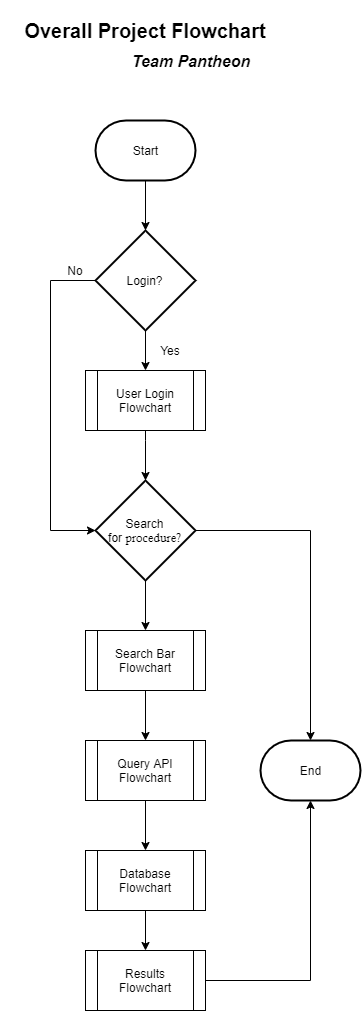

The diagram above was exported from draw.io. Its source (the exported page's mxGraphModel, read from the mxfile embedded in the PNG):
<mxGraphModel dx="1408" dy="808" grid="1" gridSize="10" guides="1" tooltips="1" connect="1" arrows="1" fold="1" page="1" pageScale="1" pageWidth="850" pageHeight="1100" math="0" shadow="0">
  <root>
    <mxCell id="0" />
    <mxCell id="1" parent="0" />
    <mxCell id="2" style="edgeStyle=orthogonalEdgeStyle;rounded=0;orthogonalLoop=1;jettySize=auto;html=1;entryX=0.5;entryY=0;entryDx=0;entryDy=0;entryPerimeter=0;" edge="1" source="3" target="6" parent="1">
      <mxGeometry relative="1" as="geometry" />
    </mxCell>
    <mxCell id="3" value="Start" style="strokeWidth=2;html=1;shape=mxgraph.flowchart.terminator;whiteSpace=wrap;" vertex="1" parent="1">
      <mxGeometry x="365" y="150" width="100" height="60" as="geometry" />
    </mxCell>
    <mxCell id="4" style="edgeStyle=orthogonalEdgeStyle;rounded=0;orthogonalLoop=1;jettySize=auto;html=1;entryX=0.5;entryY=0;entryDx=0;entryDy=0;" edge="1" source="6" target="11" parent="1">
      <mxGeometry relative="1" as="geometry" />
    </mxCell>
    <mxCell id="5" style="edgeStyle=orthogonalEdgeStyle;rounded=0;orthogonalLoop=1;jettySize=auto;html=1;entryX=0;entryY=0.5;entryDx=0;entryDy=0;entryPerimeter=0;" edge="1" source="6" target="10" parent="1">
      <mxGeometry relative="1" as="geometry">
        <mxPoint x="300" y="600" as="targetPoint" />
        <Array as="points">
          <mxPoint x="320" y="310" />
          <mxPoint x="320" y="560" />
        </Array>
      </mxGeometry>
    </mxCell>
    <mxCell id="6" value="Login?" style="strokeWidth=2;html=1;shape=mxgraph.flowchart.decision;whiteSpace=wrap;" vertex="1" parent="1">
      <mxGeometry x="365" y="260" width="100" height="100" as="geometry" />
    </mxCell>
    <mxCell id="7" style="edgeStyle=orthogonalEdgeStyle;rounded=0;orthogonalLoop=1;jettySize=auto;html=1;entryX=0.5;entryY=0;entryDx=0;entryDy=0;entryPerimeter=0;" edge="1" source="11" target="10" parent="1">
      <mxGeometry relative="1" as="geometry">
        <mxPoint x="425" y="390" as="sourcePoint" />
        <Array as="points">
          <mxPoint x="415" y="470" />
          <mxPoint x="415" y="470" />
        </Array>
      </mxGeometry>
    </mxCell>
    <mxCell id="8" style="edgeStyle=orthogonalEdgeStyle;rounded=0;orthogonalLoop=1;jettySize=auto;html=1;entryX=0.5;entryY=0;entryDx=0;entryDy=0;" edge="1" source="10" target="15" parent="1">
      <mxGeometry relative="1" as="geometry" />
    </mxCell>
    <mxCell id="9" style="edgeStyle=orthogonalEdgeStyle;rounded=0;orthogonalLoop=1;jettySize=auto;html=1;" edge="1" source="10" target="22" parent="1">
      <mxGeometry relative="1" as="geometry" />
    </mxCell>
    <mxCell id="10" value="&lt;font style=&quot;font-size: 12px&quot;&gt;Search for&amp;nbsp;&lt;span style=&quot;line-height: 107% ; font-family: &amp;#34;calisto mt&amp;#34; , serif&quot;&gt;procedure?&lt;/span&gt;&lt;/font&gt;" style="strokeWidth=2;html=1;shape=mxgraph.flowchart.decision;whiteSpace=wrap;" vertex="1" parent="1">
      <mxGeometry x="365" y="510" width="100" height="100" as="geometry" />
    </mxCell>
    <mxCell id="11" value="User Login Flowchart" style="shape=process;whiteSpace=wrap;html=1;backgroundOutline=1;" vertex="1" parent="1">
      <mxGeometry x="355" y="400" width="120" height="60" as="geometry" />
    </mxCell>
    <mxCell id="12" value="No" style="text;html=1;strokeColor=none;fillColor=none;align=center;verticalAlign=middle;whiteSpace=wrap;rounded=0;" vertex="1" parent="1">
      <mxGeometry x="325" y="290" width="40" height="20" as="geometry" />
    </mxCell>
    <mxCell id="13" value="Yes" style="text;html=1;strokeColor=none;fillColor=none;align=center;verticalAlign=middle;whiteSpace=wrap;rounded=0;" vertex="1" parent="1">
      <mxGeometry x="420" y="370" width="40" height="20" as="geometry" />
    </mxCell>
    <mxCell id="14" style="edgeStyle=orthogonalEdgeStyle;rounded=0;orthogonalLoop=1;jettySize=auto;html=1;entryX=0.5;entryY=0;entryDx=0;entryDy=0;" edge="1" source="15" target="17" parent="1">
      <mxGeometry relative="1" as="geometry" />
    </mxCell>
    <mxCell id="15" value="Search Bar Flowchart" style="shape=process;whiteSpace=wrap;html=1;backgroundOutline=1;" vertex="1" parent="1">
      <mxGeometry x="355" y="660" width="120" height="60" as="geometry" />
    </mxCell>
    <mxCell id="16" style="edgeStyle=orthogonalEdgeStyle;rounded=0;orthogonalLoop=1;jettySize=auto;html=1;entryX=0.5;entryY=0;entryDx=0;entryDy=0;" edge="1" source="17" target="19" parent="1">
      <mxGeometry relative="1" as="geometry" />
    </mxCell>
    <mxCell id="17" value="Query API Flowchart" style="shape=process;whiteSpace=wrap;html=1;backgroundOutline=1;" vertex="1" parent="1">
      <mxGeometry x="355" y="770" width="120" height="60" as="geometry" />
    </mxCell>
    <mxCell id="18" style="edgeStyle=orthogonalEdgeStyle;rounded=0;orthogonalLoop=1;jettySize=auto;html=1;entryX=0.5;entryY=0;entryDx=0;entryDy=0;" edge="1" source="19" target="21" parent="1">
      <mxGeometry relative="1" as="geometry" />
    </mxCell>
    <mxCell id="19" value="Database Flowchart" style="shape=process;whiteSpace=wrap;html=1;backgroundOutline=1;" vertex="1" parent="1">
      <mxGeometry x="355" y="880" width="120" height="60" as="geometry" />
    </mxCell>
    <mxCell id="20" style="edgeStyle=orthogonalEdgeStyle;rounded=0;orthogonalLoop=1;jettySize=auto;html=1;entryX=0.5;entryY=1;entryDx=0;entryDy=0;entryPerimeter=0;" edge="1" source="21" target="22" parent="1">
      <mxGeometry relative="1" as="geometry" />
    </mxCell>
    <mxCell id="21" value="Results Flowchart" style="shape=process;whiteSpace=wrap;html=1;backgroundOutline=1;" vertex="1" parent="1">
      <mxGeometry x="355" y="980" width="120" height="60" as="geometry" />
    </mxCell>
    <mxCell id="22" value="End" style="strokeWidth=2;html=1;shape=mxgraph.flowchart.terminator;whiteSpace=wrap;" vertex="1" parent="1">
      <mxGeometry x="530" y="770" width="100" height="60" as="geometry" />
    </mxCell>
    <mxCell id="23" value="&lt;b&gt;&lt;font style=&quot;font-size: 20px&quot;&gt;Overall Project Flowchart&lt;/font&gt;&lt;/b&gt;" style="text;html=1;strokeColor=none;fillColor=none;align=center;verticalAlign=middle;whiteSpace=wrap;rounded=0;" vertex="1" parent="1">
      <mxGeometry x="270" y="30" width="290" height="60" as="geometry" />
    </mxCell>
    <mxCell id="24" value="&lt;i&gt;&lt;b&gt;&lt;font style=&quot;font-size: 16px&quot;&gt;Team Pantheon&lt;/font&gt;&lt;/b&gt;&lt;/i&gt;" style="text;html=1;strokeColor=none;fillColor=none;align=center;verticalAlign=middle;whiteSpace=wrap;rounded=0;" vertex="1" parent="1">
      <mxGeometry x="390" y="70" width="140" height="40" as="geometry" />
    </mxCell>
  </root>
</mxGraphModel>